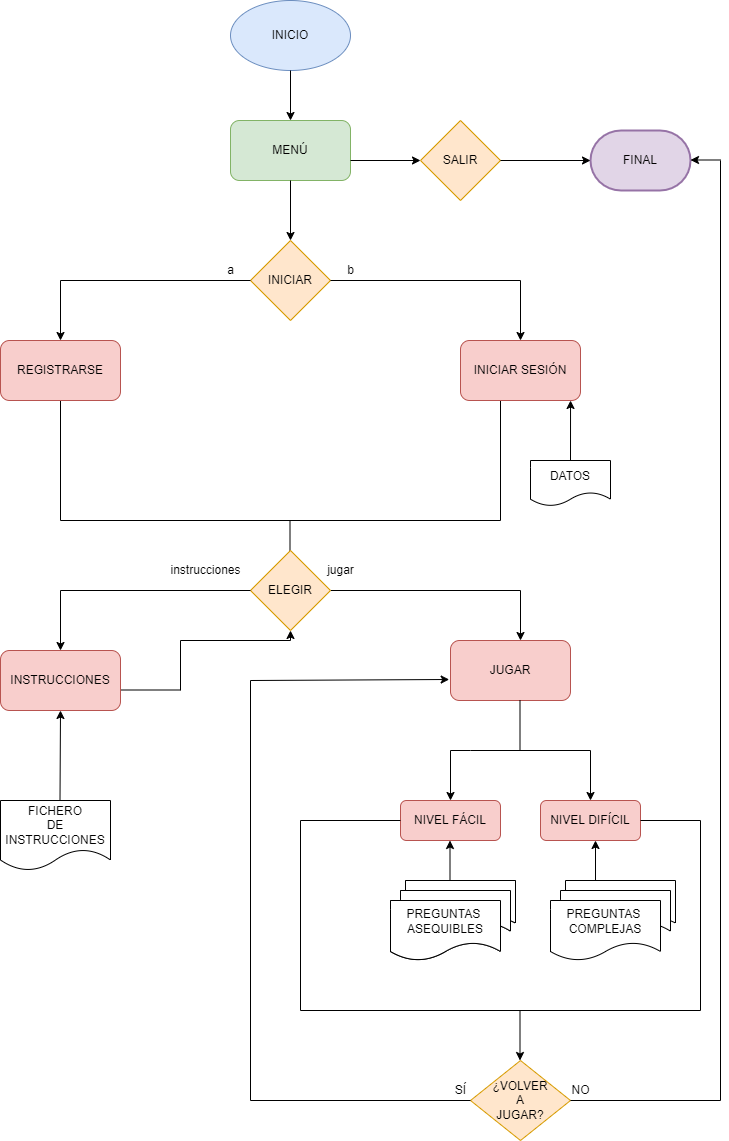

The diagram above was exported from draw.io. Its source (the exported page's mxGraphModel, read from the mxfile embedded in the PNG):
<mxGraphModel dx="782" dy="371" grid="1" gridSize="10" guides="1" tooltips="1" connect="1" arrows="1" fold="1" page="1" pageScale="1" pageWidth="827" pageHeight="1169" math="0" shadow="0">
  <root>
    <mxCell id="0" />
    <mxCell id="1" parent="0" />
    <mxCell id="wdAe_QISR65QT5Lh4eMO-1" value="INICIO" style="ellipse;whiteSpace=wrap;html=1;fillColor=#dae8fc;strokeColor=#6c8ebf;" vertex="1" parent="1">
      <mxGeometry x="320" y="20" width="120" height="70" as="geometry" />
    </mxCell>
    <mxCell id="wdAe_QISR65QT5Lh4eMO-2" value="" style="endArrow=classic;html=1;rounded=0;exitX=0.5;exitY=1;exitDx=0;exitDy=0;" edge="1" parent="1" source="wdAe_QISR65QT5Lh4eMO-1">
      <mxGeometry width="50" height="50" relative="1" as="geometry">
        <mxPoint x="380" y="250" as="sourcePoint" />
        <mxPoint x="380" y="140" as="targetPoint" />
      </mxGeometry>
    </mxCell>
    <mxCell id="wdAe_QISR65QT5Lh4eMO-3" value="MENÚ" style="rounded=1;whiteSpace=wrap;html=1;fillColor=#d5e8d4;strokeColor=#82b366;" vertex="1" parent="1">
      <mxGeometry x="320" y="140" width="120" height="60" as="geometry" />
    </mxCell>
    <mxCell id="wdAe_QISR65QT5Lh4eMO-4" value="" style="endArrow=classic;html=1;rounded=0;exitX=0.5;exitY=1;exitDx=0;exitDy=0;" edge="1" parent="1" source="wdAe_QISR65QT5Lh4eMO-3">
      <mxGeometry width="50" height="50" relative="1" as="geometry">
        <mxPoint x="380" y="250" as="sourcePoint" />
        <mxPoint x="380" y="260" as="targetPoint" />
      </mxGeometry>
    </mxCell>
    <mxCell id="wdAe_QISR65QT5Lh4eMO-5" value="INICIAR" style="rhombus;whiteSpace=wrap;html=1;fillColor=#ffe6cc;strokeColor=#d79b00;" vertex="1" parent="1">
      <mxGeometry x="340" y="260" width="80" height="80" as="geometry" />
    </mxCell>
    <mxCell id="wdAe_QISR65QT5Lh4eMO-8" value="" style="endArrow=none;html=1;rounded=0;" edge="1" parent="1">
      <mxGeometry width="50" height="50" relative="1" as="geometry">
        <mxPoint x="150" y="300" as="sourcePoint" />
        <mxPoint x="340" y="300" as="targetPoint" />
      </mxGeometry>
    </mxCell>
    <mxCell id="wdAe_QISR65QT5Lh4eMO-9" value="" style="endArrow=classic;html=1;rounded=0;" edge="1" parent="1">
      <mxGeometry width="50" height="50" relative="1" as="geometry">
        <mxPoint x="150" y="300" as="sourcePoint" />
        <mxPoint x="150" y="360" as="targetPoint" />
        <Array as="points" />
      </mxGeometry>
    </mxCell>
    <mxCell id="wdAe_QISR65QT5Lh4eMO-11" value="" style="endArrow=none;html=1;rounded=0;entryX=1;entryY=0.5;entryDx=0;entryDy=0;" edge="1" parent="1" target="wdAe_QISR65QT5Lh4eMO-5">
      <mxGeometry width="50" height="50" relative="1" as="geometry">
        <mxPoint x="610" y="300" as="sourcePoint" />
        <mxPoint x="430" y="200" as="targetPoint" />
      </mxGeometry>
    </mxCell>
    <mxCell id="wdAe_QISR65QT5Lh4eMO-12" value="" style="endArrow=classic;html=1;rounded=0;" edge="1" parent="1">
      <mxGeometry width="50" height="50" relative="1" as="geometry">
        <mxPoint x="610" y="300" as="sourcePoint" />
        <mxPoint x="610" y="360" as="targetPoint" />
        <Array as="points">
          <mxPoint x="610" y="300" />
        </Array>
      </mxGeometry>
    </mxCell>
    <mxCell id="wdAe_QISR65QT5Lh4eMO-19" value="" style="endArrow=classic;html=1;rounded=0;" edge="1" parent="1" target="wdAe_QISR65QT5Lh4eMO-28">
      <mxGeometry width="50" height="50" relative="1" as="geometry">
        <mxPoint x="440" y="180" as="sourcePoint" />
        <mxPoint x="680" y="180" as="targetPoint" />
      </mxGeometry>
    </mxCell>
    <mxCell id="wdAe_QISR65QT5Lh4eMO-20" value="FINAL" style="strokeWidth=2;html=1;shape=mxgraph.flowchart.terminator;whiteSpace=wrap;fillColor=#e1d5e7;strokeColor=#9673a6;" vertex="1" parent="1">
      <mxGeometry x="680" y="150" width="100" height="60" as="geometry" />
    </mxCell>
    <mxCell id="wdAe_QISR65QT5Lh4eMO-21" value="" style="endArrow=classic;html=1;rounded=0;entryX=0.917;entryY=1;entryDx=0;entryDy=0;entryPerimeter=0;" edge="1" parent="1">
      <mxGeometry width="50" height="50" relative="1" as="geometry">
        <mxPoint x="660" y="480" as="sourcePoint" />
        <mxPoint x="660.04" y="420" as="targetPoint" />
      </mxGeometry>
    </mxCell>
    <mxCell id="wdAe_QISR65QT5Lh4eMO-25" value="" style="endArrow=none;html=1;rounded=0;" edge="1" parent="1">
      <mxGeometry width="50" height="50" relative="1" as="geometry">
        <mxPoint x="590" y="540" as="sourcePoint" />
        <mxPoint x="590" y="420" as="targetPoint" />
      </mxGeometry>
    </mxCell>
    <mxCell id="wdAe_QISR65QT5Lh4eMO-26" value="" style="endArrow=none;html=1;rounded=0;" edge="1" parent="1">
      <mxGeometry width="50" height="50" relative="1" as="geometry">
        <mxPoint x="150" y="540" as="sourcePoint" />
        <mxPoint x="150" y="420" as="targetPoint" />
        <Array as="points" />
      </mxGeometry>
    </mxCell>
    <mxCell id="wdAe_QISR65QT5Lh4eMO-27" value="" style="endArrow=none;html=1;rounded=0;" edge="1" parent="1">
      <mxGeometry width="50" height="50" relative="1" as="geometry">
        <mxPoint x="150" y="540" as="sourcePoint" />
        <mxPoint x="590" y="540" as="targetPoint" />
        <Array as="points" />
      </mxGeometry>
    </mxCell>
    <mxCell id="wdAe_QISR65QT5Lh4eMO-28" value="SALIR" style="rhombus;whiteSpace=wrap;html=1;fillColor=#ffe6cc;strokeColor=#d79b00;" vertex="1" parent="1">
      <mxGeometry x="510" y="140" width="80" height="80" as="geometry" />
    </mxCell>
    <mxCell id="wdAe_QISR65QT5Lh4eMO-29" value="" style="endArrow=classic;html=1;rounded=0;entryX=0;entryY=0.5;entryDx=0;entryDy=0;entryPerimeter=0;" edge="1" parent="1" target="wdAe_QISR65QT5Lh4eMO-20">
      <mxGeometry width="50" height="50" relative="1" as="geometry">
        <mxPoint x="590" y="180" as="sourcePoint" />
        <mxPoint x="640" y="130" as="targetPoint" />
      </mxGeometry>
    </mxCell>
    <mxCell id="wdAe_QISR65QT5Lh4eMO-31" value="" style="endArrow=none;html=1;rounded=0;" edge="1" parent="1">
      <mxGeometry width="50" height="50" relative="1" as="geometry">
        <mxPoint x="379.5" y="610" as="sourcePoint" />
        <mxPoint x="379.5" y="540" as="targetPoint" />
      </mxGeometry>
    </mxCell>
    <mxCell id="wdAe_QISR65QT5Lh4eMO-32" value="" style="endArrow=none;html=1;rounded=0;startArrow=none;" edge="1" parent="1" source="wdAe_QISR65QT5Lh4eMO-90">
      <mxGeometry width="50" height="50" relative="1" as="geometry">
        <mxPoint x="150" y="610" as="sourcePoint" />
        <mxPoint x="610" y="610" as="targetPoint" />
      </mxGeometry>
    </mxCell>
    <mxCell id="wdAe_QISR65QT5Lh4eMO-33" value="" style="endArrow=classic;html=1;rounded=0;entryX=0.5;entryY=0;entryDx=0;entryDy=0;" edge="1" parent="1" target="wdAe_QISR65QT5Lh4eMO-103">
      <mxGeometry width="50" height="50" relative="1" as="geometry">
        <mxPoint x="150" y="610" as="sourcePoint" />
        <mxPoint x="150" y="660" as="targetPoint" />
      </mxGeometry>
    </mxCell>
    <mxCell id="wdAe_QISR65QT5Lh4eMO-35" value="" style="endArrow=classic;html=1;rounded=0;" edge="1" parent="1">
      <mxGeometry width="50" height="50" relative="1" as="geometry">
        <mxPoint x="610" y="610" as="sourcePoint" />
        <mxPoint x="610" y="660" as="targetPoint" />
      </mxGeometry>
    </mxCell>
    <mxCell id="wdAe_QISR65QT5Lh4eMO-38" value="" style="endArrow=none;html=1;rounded=0;" edge="1" parent="1">
      <mxGeometry width="50" height="50" relative="1" as="geometry">
        <mxPoint x="540" y="770" as="sourcePoint" />
        <mxPoint x="680" y="770" as="targetPoint" />
        <Array as="points">
          <mxPoint x="560" y="770" />
        </Array>
      </mxGeometry>
    </mxCell>
    <mxCell id="wdAe_QISR65QT5Lh4eMO-39" value="" style="endArrow=classic;html=1;rounded=0;" edge="1" parent="1">
      <mxGeometry width="50" height="50" relative="1" as="geometry">
        <mxPoint x="540" y="770" as="sourcePoint" />
        <mxPoint x="540" y="820" as="targetPoint" />
      </mxGeometry>
    </mxCell>
    <mxCell id="wdAe_QISR65QT5Lh4eMO-40" value="" style="endArrow=classic;html=1;rounded=0;" edge="1" parent="1">
      <mxGeometry width="50" height="50" relative="1" as="geometry">
        <mxPoint x="680" y="770" as="sourcePoint" />
        <mxPoint x="680" y="820" as="targetPoint" />
      </mxGeometry>
    </mxCell>
    <mxCell id="wdAe_QISR65QT5Lh4eMO-41" value="REGISTRARSE" style="rounded=1;whiteSpace=wrap;html=1;fillColor=#f8cecc;strokeColor=#b85450;" vertex="1" parent="1">
      <mxGeometry x="90" y="360" width="120" height="60" as="geometry" />
    </mxCell>
    <mxCell id="wdAe_QISR65QT5Lh4eMO-42" value="INICIAR SESIÓN" style="rounded=1;whiteSpace=wrap;html=1;fillColor=#f8cecc;strokeColor=#b85450;" vertex="1" parent="1">
      <mxGeometry x="550" y="360" width="120" height="60" as="geometry" />
    </mxCell>
    <mxCell id="wdAe_QISR65QT5Lh4eMO-44" value="FICHERO&lt;br&gt;DE INSTRUCCIONES" style="shape=document;whiteSpace=wrap;html=1;boundedLbl=1;" vertex="1" parent="1">
      <mxGeometry x="90" y="820" width="110" height="70" as="geometry" />
    </mxCell>
    <mxCell id="wdAe_QISR65QT5Lh4eMO-45" value="DATOS" style="shape=document;whiteSpace=wrap;html=1;boundedLbl=1;" vertex="1" parent="1">
      <mxGeometry x="620" y="480" width="80" height="45.5" as="geometry" />
    </mxCell>
    <mxCell id="wdAe_QISR65QT5Lh4eMO-46" value="NIVEL FÁCIL" style="rounded=1;whiteSpace=wrap;html=1;fillColor=#f8cecc;strokeColor=#b85450;" vertex="1" parent="1">
      <mxGeometry x="490" y="820" width="100" height="40" as="geometry" />
    </mxCell>
    <mxCell id="wdAe_QISR65QT5Lh4eMO-47" value="NIVEL DIFÍCIL" style="rounded=1;whiteSpace=wrap;html=1;fillColor=#f8cecc;strokeColor=#b85450;" vertex="1" parent="1">
      <mxGeometry x="630" y="820" width="100" height="40" as="geometry" />
    </mxCell>
    <mxCell id="wdAe_QISR65QT5Lh4eMO-48" value="" style="shape=document;whiteSpace=wrap;html=1;boundedLbl=1;" vertex="1" parent="1">
      <mxGeometry x="495" y="900" width="110" height="50" as="geometry" />
    </mxCell>
    <mxCell id="wdAe_QISR65QT5Lh4eMO-49" value="" style="shape=document;whiteSpace=wrap;html=1;boundedLbl=1;size=0.375;" vertex="1" parent="1">
      <mxGeometry x="490" y="910" width="110" height="50" as="geometry" />
    </mxCell>
    <mxCell id="wdAe_QISR65QT5Lh4eMO-50" value="PREGUNTAS&amp;nbsp;&lt;br&gt;ASEQUIBLES" style="shape=document;whiteSpace=wrap;html=1;boundedLbl=1;" vertex="1" parent="1">
      <mxGeometry x="480" y="920" width="110" height="60" as="geometry" />
    </mxCell>
    <mxCell id="wdAe_QISR65QT5Lh4eMO-51" value="" style="shape=document;whiteSpace=wrap;html=1;boundedLbl=1;" vertex="1" parent="1">
      <mxGeometry x="495" y="900" width="110" height="50" as="geometry" />
    </mxCell>
    <mxCell id="wdAe_QISR65QT5Lh4eMO-52" value="" style="shape=document;whiteSpace=wrap;html=1;boundedLbl=1;size=0.375;" vertex="1" parent="1">
      <mxGeometry x="490" y="910" width="110" height="50" as="geometry" />
    </mxCell>
    <mxCell id="wdAe_QISR65QT5Lh4eMO-53" value="PREGUNTAS&amp;nbsp;&lt;br&gt;ASEQUIBLES" style="shape=document;whiteSpace=wrap;html=1;boundedLbl=1;" vertex="1" parent="1">
      <mxGeometry x="480" y="920" width="110" height="60" as="geometry" />
    </mxCell>
    <mxCell id="wdAe_QISR65QT5Lh4eMO-58" value="" style="shape=document;whiteSpace=wrap;html=1;boundedLbl=1;" vertex="1" parent="1">
      <mxGeometry x="655" y="900" width="110" height="50" as="geometry" />
    </mxCell>
    <mxCell id="wdAe_QISR65QT5Lh4eMO-59" value="" style="shape=document;whiteSpace=wrap;html=1;boundedLbl=1;size=0.375;" vertex="1" parent="1">
      <mxGeometry x="650" y="910" width="110" height="50" as="geometry" />
    </mxCell>
    <mxCell id="wdAe_QISR65QT5Lh4eMO-60" value="PREGUNTAS&amp;nbsp;&lt;br&gt;COMPLEJAS" style="shape=document;whiteSpace=wrap;html=1;boundedLbl=1;" vertex="1" parent="1">
      <mxGeometry x="640" y="920" width="110" height="60" as="geometry" />
    </mxCell>
    <mxCell id="wdAe_QISR65QT5Lh4eMO-63" value="" style="endArrow=classic;html=1;rounded=0;" edge="1" parent="1">
      <mxGeometry width="50" height="50" relative="1" as="geometry">
        <mxPoint x="539.5" y="900" as="sourcePoint" />
        <mxPoint x="539.5" y="860" as="targetPoint" />
      </mxGeometry>
    </mxCell>
    <mxCell id="wdAe_QISR65QT5Lh4eMO-69" value="" style="endArrow=classic;html=1;rounded=0;" edge="1" parent="1">
      <mxGeometry width="50" height="50" relative="1" as="geometry">
        <mxPoint x="810" y="179.5" as="sourcePoint" />
        <mxPoint x="780" y="179.5" as="targetPoint" />
      </mxGeometry>
    </mxCell>
    <mxCell id="wdAe_QISR65QT5Lh4eMO-70" value="" style="endArrow=none;html=1;rounded=0;" edge="1" parent="1">
      <mxGeometry width="50" height="50" relative="1" as="geometry">
        <mxPoint x="810" y="1120" as="sourcePoint" />
        <mxPoint x="810" y="180" as="targetPoint" />
      </mxGeometry>
    </mxCell>
    <mxCell id="wdAe_QISR65QT5Lh4eMO-71" value="" style="endArrow=none;html=1;rounded=0;entryX=0;entryY=0.5;entryDx=0;entryDy=0;" edge="1" parent="1" target="wdAe_QISR65QT5Lh4eMO-46">
      <mxGeometry width="50" height="50" relative="1" as="geometry">
        <mxPoint x="390" y="840" as="sourcePoint" />
        <mxPoint x="500" y="770" as="targetPoint" />
      </mxGeometry>
    </mxCell>
    <mxCell id="wdAe_QISR65QT5Lh4eMO-72" value="" style="endArrow=none;html=1;rounded=0;entryX=1;entryY=0.5;entryDx=0;entryDy=0;" edge="1" parent="1" target="wdAe_QISR65QT5Lh4eMO-47">
      <mxGeometry width="50" height="50" relative="1" as="geometry">
        <mxPoint x="790" y="840" as="sourcePoint" />
        <mxPoint x="740" y="839.5" as="targetPoint" />
      </mxGeometry>
    </mxCell>
    <mxCell id="wdAe_QISR65QT5Lh4eMO-74" value="" style="endArrow=none;html=1;rounded=0;" edge="1" parent="1">
      <mxGeometry width="50" height="50" relative="1" as="geometry">
        <mxPoint x="390" y="1030" as="sourcePoint" />
        <mxPoint x="390" y="840" as="targetPoint" />
      </mxGeometry>
    </mxCell>
    <mxCell id="wdAe_QISR65QT5Lh4eMO-76" value="" style="endArrow=none;html=1;rounded=0;" edge="1" parent="1">
      <mxGeometry width="50" height="50" relative="1" as="geometry">
        <mxPoint x="790" y="1030" as="sourcePoint" />
        <mxPoint x="790" y="840" as="targetPoint" />
        <Array as="points" />
      </mxGeometry>
    </mxCell>
    <mxCell id="wdAe_QISR65QT5Lh4eMO-77" value="" style="endArrow=none;html=1;rounded=0;" edge="1" parent="1">
      <mxGeometry width="50" height="50" relative="1" as="geometry">
        <mxPoint x="390" y="1030" as="sourcePoint" />
        <mxPoint x="790" y="1030" as="targetPoint" />
      </mxGeometry>
    </mxCell>
    <mxCell id="wdAe_QISR65QT5Lh4eMO-78" value="" style="endArrow=classic;html=1;rounded=0;" edge="1" parent="1">
      <mxGeometry width="50" height="50" relative="1" as="geometry">
        <mxPoint x="609.5" y="1030" as="sourcePoint" />
        <mxPoint x="609.5" y="1080" as="targetPoint" />
      </mxGeometry>
    </mxCell>
    <mxCell id="wdAe_QISR65QT5Lh4eMO-79" value="¿VOLVER&lt;br&gt;A&lt;br&gt;JUGAR?" style="rhombus;whiteSpace=wrap;html=1;fillColor=#ffe6cc;strokeColor=#d79b00;" vertex="1" parent="1">
      <mxGeometry x="560" y="1080" width="100" height="80" as="geometry" />
    </mxCell>
    <mxCell id="wdAe_QISR65QT5Lh4eMO-80" value="" style="endArrow=none;html=1;rounded=0;" edge="1" parent="1">
      <mxGeometry width="50" height="50" relative="1" as="geometry">
        <mxPoint x="660" y="1120" as="sourcePoint" />
        <mxPoint x="810" y="1120" as="targetPoint" />
      </mxGeometry>
    </mxCell>
    <mxCell id="wdAe_QISR65QT5Lh4eMO-82" value="" style="endArrow=none;html=1;rounded=0;entryX=0;entryY=0.5;entryDx=0;entryDy=0;" edge="1" parent="1" target="wdAe_QISR65QT5Lh4eMO-79">
      <mxGeometry width="50" height="50" relative="1" as="geometry">
        <mxPoint x="340" y="1120" as="sourcePoint" />
        <mxPoint x="500" y="1060" as="targetPoint" />
      </mxGeometry>
    </mxCell>
    <mxCell id="wdAe_QISR65QT5Lh4eMO-83" value="" style="endArrow=none;html=1;rounded=0;" edge="1" parent="1">
      <mxGeometry width="50" height="50" relative="1" as="geometry">
        <mxPoint x="340" y="1120" as="sourcePoint" />
        <mxPoint x="340" y="700" as="targetPoint" />
      </mxGeometry>
    </mxCell>
    <mxCell id="wdAe_QISR65QT5Lh4eMO-87" value="" style="endArrow=classic;html=1;rounded=0;entryX=-0.011;entryY=0.65;entryDx=0;entryDy=0;entryPerimeter=0;" edge="1" parent="1" target="wdAe_QISR65QT5Lh4eMO-104">
      <mxGeometry width="50" height="50" relative="1" as="geometry">
        <mxPoint x="340" y="700" as="sourcePoint" />
        <mxPoint x="570" y="700" as="targetPoint" />
      </mxGeometry>
    </mxCell>
    <mxCell id="wdAe_QISR65QT5Lh4eMO-88" value="SÍ" style="text;html=1;align=center;verticalAlign=middle;resizable=0;points=[];autosize=1;strokeColor=none;fillColor=none;" vertex="1" parent="1">
      <mxGeometry x="535" y="1100" width="30" height="20" as="geometry" />
    </mxCell>
    <mxCell id="wdAe_QISR65QT5Lh4eMO-89" value="NO" style="text;html=1;align=center;verticalAlign=middle;resizable=0;points=[];autosize=1;strokeColor=none;fillColor=none;" vertex="1" parent="1">
      <mxGeometry x="655" y="1100" width="30" height="20" as="geometry" />
    </mxCell>
    <mxCell id="wdAe_QISR65QT5Lh4eMO-90" value="ELEGIR" style="rhombus;whiteSpace=wrap;html=1;fillColor=#ffe6cc;strokeColor=#d79b00;" vertex="1" parent="1">
      <mxGeometry x="340" y="570" width="80" height="80" as="geometry" />
    </mxCell>
    <mxCell id="wdAe_QISR65QT5Lh4eMO-91" value="" style="endArrow=none;html=1;rounded=0;" edge="1" parent="1" target="wdAe_QISR65QT5Lh4eMO-90">
      <mxGeometry width="50" height="50" relative="1" as="geometry">
        <mxPoint x="150" y="610" as="sourcePoint" />
        <mxPoint x="610" y="610" as="targetPoint" />
      </mxGeometry>
    </mxCell>
    <mxCell id="wdAe_QISR65QT5Lh4eMO-92" value="" style="endArrow=none;html=1;rounded=0;" edge="1" parent="1">
      <mxGeometry width="50" height="50" relative="1" as="geometry">
        <mxPoint x="200" y="709.5" as="sourcePoint" />
        <mxPoint x="270" y="709.5" as="targetPoint" />
        <Array as="points" />
      </mxGeometry>
    </mxCell>
    <mxCell id="wdAe_QISR65QT5Lh4eMO-93" value="" style="endArrow=none;html=1;rounded=0;" edge="1" parent="1">
      <mxGeometry width="50" height="50" relative="1" as="geometry">
        <mxPoint x="270" y="710" as="sourcePoint" />
        <mxPoint x="270" y="660" as="targetPoint" />
      </mxGeometry>
    </mxCell>
    <mxCell id="wdAe_QISR65QT5Lh4eMO-95" value="" style="endArrow=classic;html=1;rounded=0;entryX=0.5;entryY=1;entryDx=0;entryDy=0;" edge="1" parent="1" target="wdAe_QISR65QT5Lh4eMO-103">
      <mxGeometry width="50" height="50" relative="1" as="geometry">
        <mxPoint x="149.5" y="820" as="sourcePoint" />
        <mxPoint x="150" y="760" as="targetPoint" />
      </mxGeometry>
    </mxCell>
    <mxCell id="wdAe_QISR65QT5Lh4eMO-96" value="" style="endArrow=none;html=1;rounded=0;" edge="1" parent="1">
      <mxGeometry width="50" height="50" relative="1" as="geometry">
        <mxPoint x="270" y="660" as="sourcePoint" />
        <mxPoint x="380" y="660" as="targetPoint" />
      </mxGeometry>
    </mxCell>
    <mxCell id="wdAe_QISR65QT5Lh4eMO-97" value="" style="endArrow=classic;html=1;rounded=0;entryX=0.5;entryY=1;entryDx=0;entryDy=0;" edge="1" parent="1" target="wdAe_QISR65QT5Lh4eMO-90">
      <mxGeometry width="50" height="50" relative="1" as="geometry">
        <mxPoint x="380" y="660" as="sourcePoint" />
        <mxPoint x="400" y="640" as="targetPoint" />
      </mxGeometry>
    </mxCell>
    <mxCell id="wdAe_QISR65QT5Lh4eMO-98" value="" style="endArrow=classic;html=1;rounded=0;" edge="1" parent="1">
      <mxGeometry width="50" height="50" relative="1" as="geometry">
        <mxPoint x="685" y="900" as="sourcePoint" />
        <mxPoint x="685" y="860" as="targetPoint" />
      </mxGeometry>
    </mxCell>
    <mxCell id="wdAe_QISR65QT5Lh4eMO-99" value="a" style="text;html=1;align=center;verticalAlign=middle;resizable=0;points=[];autosize=1;strokeColor=none;fillColor=none;" vertex="1" parent="1">
      <mxGeometry x="310" y="280" width="20" height="20" as="geometry" />
    </mxCell>
    <mxCell id="wdAe_QISR65QT5Lh4eMO-100" value="b" style="text;html=1;align=center;verticalAlign=middle;resizable=0;points=[];autosize=1;strokeColor=none;fillColor=none;" vertex="1" parent="1">
      <mxGeometry x="430" y="280" width="20" height="20" as="geometry" />
    </mxCell>
    <mxCell id="wdAe_QISR65QT5Lh4eMO-101" value="jugar" style="text;html=1;align=center;verticalAlign=middle;resizable=0;points=[];autosize=1;strokeColor=none;fillColor=none;" vertex="1" parent="1">
      <mxGeometry x="410" y="580" width="40" height="20" as="geometry" />
    </mxCell>
    <mxCell id="wdAe_QISR65QT5Lh4eMO-102" value="instrucciones" style="text;html=1;align=center;verticalAlign=middle;resizable=0;points=[];autosize=1;strokeColor=none;fillColor=none;" vertex="1" parent="1">
      <mxGeometry x="250" y="580" width="90" height="20" as="geometry" />
    </mxCell>
    <mxCell id="wdAe_QISR65QT5Lh4eMO-103" value="INSTRUCCIONES" style="rounded=1;whiteSpace=wrap;html=1;fillColor=#f8cecc;strokeColor=#b85450;" vertex="1" parent="1">
      <mxGeometry x="90" y="670" width="120" height="60" as="geometry" />
    </mxCell>
    <mxCell id="wdAe_QISR65QT5Lh4eMO-104" value="JUGAR" style="rounded=1;whiteSpace=wrap;html=1;fillColor=#f8cecc;strokeColor=#b85450;" vertex="1" parent="1">
      <mxGeometry x="540" y="660" width="120" height="60" as="geometry" />
    </mxCell>
    <mxCell id="wdAe_QISR65QT5Lh4eMO-108" value="" style="endArrow=none;html=1;rounded=0;" edge="1" parent="1">
      <mxGeometry width="50" height="50" relative="1" as="geometry">
        <mxPoint x="609.5" y="770" as="sourcePoint" />
        <mxPoint x="609.5" y="720" as="targetPoint" />
      </mxGeometry>
    </mxCell>
  </root>
</mxGraphModel>